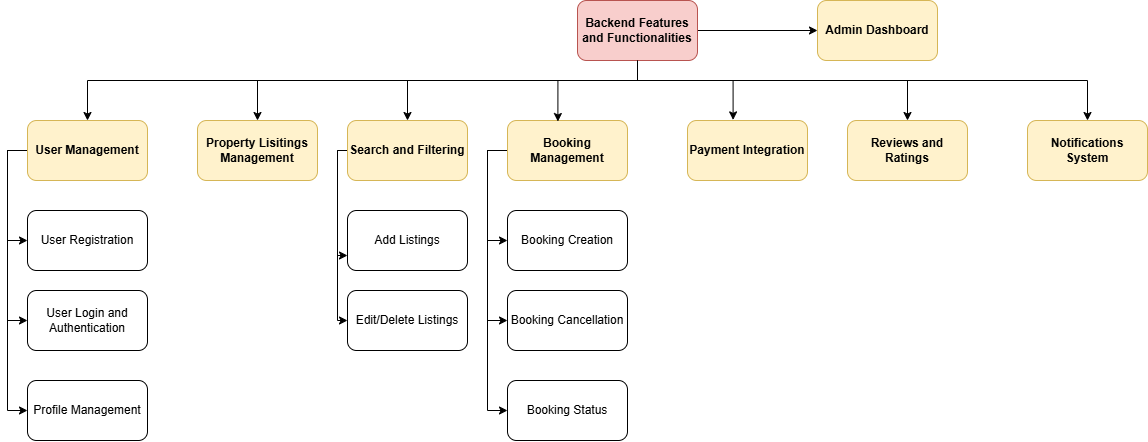

The diagram above was exported from draw.io. Its source (the exported page's mxGraphModel, read from the mxfile embedded in the PNG):
<mxGraphModel dx="868" dy="507" grid="1" gridSize="10" guides="1" tooltips="1" connect="1" arrows="1" fold="1" page="1" pageScale="1" pageWidth="827" pageHeight="1169" math="0" shadow="0">
  <root>
    <mxCell id="0" />
    <mxCell id="1" parent="0" />
    <mxCell id="XwYRpMS-t1vkuoIk7wyz-18" style="edgeStyle=orthogonalEdgeStyle;rounded=0;orthogonalLoop=1;jettySize=auto;html=1;entryX=0.5;entryY=0;entryDx=0;entryDy=0;" edge="1" parent="1" source="XwYRpMS-t1vkuoIk7wyz-1" target="XwYRpMS-t1vkuoIk7wyz-5">
      <mxGeometry relative="1" as="geometry">
        <Array as="points">
          <mxPoint x="640" y="100" />
          <mxPoint x="90" y="100" />
        </Array>
      </mxGeometry>
    </mxCell>
    <mxCell id="XwYRpMS-t1vkuoIk7wyz-19" style="edgeStyle=orthogonalEdgeStyle;rounded=0;orthogonalLoop=1;jettySize=auto;html=1;entryX=0.5;entryY=0;entryDx=0;entryDy=0;" edge="1" parent="1" source="XwYRpMS-t1vkuoIk7wyz-1" target="XwYRpMS-t1vkuoIk7wyz-3">
      <mxGeometry relative="1" as="geometry">
        <Array as="points">
          <mxPoint x="640" y="100" />
          <mxPoint x="260" y="100" />
        </Array>
      </mxGeometry>
    </mxCell>
    <mxCell id="XwYRpMS-t1vkuoIk7wyz-20" style="edgeStyle=orthogonalEdgeStyle;rounded=0;orthogonalLoop=1;jettySize=auto;html=1;entryX=0.5;entryY=0;entryDx=0;entryDy=0;" edge="1" parent="1" source="XwYRpMS-t1vkuoIk7wyz-1" target="XwYRpMS-t1vkuoIk7wyz-4">
      <mxGeometry relative="1" as="geometry">
        <Array as="points">
          <mxPoint x="640" y="100" />
          <mxPoint x="410" y="100" />
        </Array>
      </mxGeometry>
    </mxCell>
    <mxCell id="XwYRpMS-t1vkuoIk7wyz-26" style="edgeStyle=orthogonalEdgeStyle;rounded=0;orthogonalLoop=1;jettySize=auto;html=1;entryX=0.5;entryY=0;entryDx=0;entryDy=0;" edge="1" parent="1" source="XwYRpMS-t1vkuoIk7wyz-1" target="XwYRpMS-t1vkuoIk7wyz-12">
      <mxGeometry relative="1" as="geometry">
        <Array as="points">
          <mxPoint x="640" y="100" />
          <mxPoint x="910" y="100" />
        </Array>
      </mxGeometry>
    </mxCell>
    <mxCell id="XwYRpMS-t1vkuoIk7wyz-27" style="edgeStyle=orthogonalEdgeStyle;rounded=0;orthogonalLoop=1;jettySize=auto;html=1;" edge="1" parent="1" source="XwYRpMS-t1vkuoIk7wyz-1" target="XwYRpMS-t1vkuoIk7wyz-13">
      <mxGeometry relative="1" as="geometry">
        <Array as="points">
          <mxPoint x="640" y="100" />
          <mxPoint x="1090" y="100" />
        </Array>
      </mxGeometry>
    </mxCell>
    <mxCell id="XwYRpMS-t1vkuoIk7wyz-28" style="edgeStyle=orthogonalEdgeStyle;rounded=0;orthogonalLoop=1;jettySize=auto;html=1;" edge="1" parent="1" source="XwYRpMS-t1vkuoIk7wyz-1" target="XwYRpMS-t1vkuoIk7wyz-14">
      <mxGeometry relative="1" as="geometry" />
    </mxCell>
    <mxCell id="XwYRpMS-t1vkuoIk7wyz-1" value="Backend Features and Functionalities" style="rounded=1;whiteSpace=wrap;html=1;fillColor=#f8cecc;strokeColor=#b85450;fontStyle=1" vertex="1" parent="1">
      <mxGeometry x="580" y="20" width="120" height="60" as="geometry" />
    </mxCell>
    <mxCell id="XwYRpMS-t1vkuoIk7wyz-2" value="Add Listings" style="rounded=1;whiteSpace=wrap;html=1;" vertex="1" parent="1">
      <mxGeometry x="350" y="230" width="120" height="60" as="geometry" />
    </mxCell>
    <mxCell id="XwYRpMS-t1vkuoIk7wyz-3" value="Property Lisitings Management" style="rounded=1;whiteSpace=wrap;html=1;fillColor=#fff2cc;strokeColor=#d6b656;fontStyle=1" vertex="1" parent="1">
      <mxGeometry x="200" y="140" width="120" height="60" as="geometry" />
    </mxCell>
    <mxCell id="XwYRpMS-t1vkuoIk7wyz-30" style="edgeStyle=orthogonalEdgeStyle;rounded=0;orthogonalLoop=1;jettySize=auto;html=1;" edge="1" parent="1" source="XwYRpMS-t1vkuoIk7wyz-4" target="XwYRpMS-t1vkuoIk7wyz-10">
      <mxGeometry relative="1" as="geometry">
        <Array as="points">
          <mxPoint x="340" y="170" />
          <mxPoint x="340" y="340" />
        </Array>
      </mxGeometry>
    </mxCell>
    <mxCell id="XwYRpMS-t1vkuoIk7wyz-35" style="edgeStyle=orthogonalEdgeStyle;rounded=0;orthogonalLoop=1;jettySize=auto;html=1;entryX=0;entryY=0.75;entryDx=0;entryDy=0;" edge="1" parent="1" source="XwYRpMS-t1vkuoIk7wyz-4" target="XwYRpMS-t1vkuoIk7wyz-2">
      <mxGeometry relative="1" as="geometry">
        <Array as="points">
          <mxPoint x="340" y="170" />
          <mxPoint x="340" y="275" />
        </Array>
      </mxGeometry>
    </mxCell>
    <mxCell id="XwYRpMS-t1vkuoIk7wyz-4" value="Search and Filtering" style="rounded=1;whiteSpace=wrap;html=1;fillColor=#fff2cc;strokeColor=#d6b656;fontStyle=1" vertex="1" parent="1">
      <mxGeometry x="350" y="140" width="120" height="60" as="geometry" />
    </mxCell>
    <mxCell id="XwYRpMS-t1vkuoIk7wyz-36" style="edgeStyle=orthogonalEdgeStyle;rounded=0;orthogonalLoop=1;jettySize=auto;html=1;" edge="1" parent="1" source="XwYRpMS-t1vkuoIk7wyz-5" target="XwYRpMS-t1vkuoIk7wyz-6">
      <mxGeometry relative="1" as="geometry">
        <Array as="points">
          <mxPoint x="10" y="170" />
          <mxPoint x="10" y="430" />
        </Array>
      </mxGeometry>
    </mxCell>
    <mxCell id="XwYRpMS-t1vkuoIk7wyz-37" style="edgeStyle=orthogonalEdgeStyle;rounded=0;orthogonalLoop=1;jettySize=auto;html=1;" edge="1" parent="1" source="XwYRpMS-t1vkuoIk7wyz-5" target="XwYRpMS-t1vkuoIk7wyz-8">
      <mxGeometry relative="1" as="geometry">
        <Array as="points">
          <mxPoint x="10" y="170" />
          <mxPoint x="10" y="340" />
        </Array>
      </mxGeometry>
    </mxCell>
    <mxCell id="XwYRpMS-t1vkuoIk7wyz-39" style="edgeStyle=orthogonalEdgeStyle;rounded=0;orthogonalLoop=1;jettySize=auto;html=1;entryX=0;entryY=0.5;entryDx=0;entryDy=0;" edge="1" parent="1" source="XwYRpMS-t1vkuoIk7wyz-5" target="XwYRpMS-t1vkuoIk7wyz-9">
      <mxGeometry relative="1" as="geometry">
        <Array as="points">
          <mxPoint x="10" y="170" />
          <mxPoint x="10" y="260" />
        </Array>
      </mxGeometry>
    </mxCell>
    <mxCell id="XwYRpMS-t1vkuoIk7wyz-5" value="User Management" style="rounded=1;whiteSpace=wrap;html=1;fillColor=#fff2cc;strokeColor=#d6b656;fontStyle=1" vertex="1" parent="1">
      <mxGeometry x="30" y="140" width="120" height="60" as="geometry" />
    </mxCell>
    <mxCell id="XwYRpMS-t1vkuoIk7wyz-6" value="Profile Management" style="rounded=1;whiteSpace=wrap;html=1;" vertex="1" parent="1">
      <mxGeometry x="30" y="400" width="120" height="60" as="geometry" />
    </mxCell>
    <mxCell id="XwYRpMS-t1vkuoIk7wyz-40" style="edgeStyle=orthogonalEdgeStyle;rounded=0;orthogonalLoop=1;jettySize=auto;html=1;entryX=0;entryY=0.5;entryDx=0;entryDy=0;" edge="1" parent="1" source="XwYRpMS-t1vkuoIk7wyz-7" target="XwYRpMS-t1vkuoIk7wyz-17">
      <mxGeometry relative="1" as="geometry">
        <Array as="points">
          <mxPoint x="490" y="170" />
          <mxPoint x="490" y="430" />
        </Array>
      </mxGeometry>
    </mxCell>
    <mxCell id="XwYRpMS-t1vkuoIk7wyz-41" style="edgeStyle=orthogonalEdgeStyle;rounded=0;orthogonalLoop=1;jettySize=auto;html=1;entryX=0;entryY=0.5;entryDx=0;entryDy=0;" edge="1" parent="1" source="XwYRpMS-t1vkuoIk7wyz-7" target="XwYRpMS-t1vkuoIk7wyz-16">
      <mxGeometry relative="1" as="geometry">
        <Array as="points">
          <mxPoint x="490" y="170" />
          <mxPoint x="490" y="340" />
        </Array>
      </mxGeometry>
    </mxCell>
    <mxCell id="XwYRpMS-t1vkuoIk7wyz-43" style="edgeStyle=orthogonalEdgeStyle;rounded=0;orthogonalLoop=1;jettySize=auto;html=1;entryX=0;entryY=0.5;entryDx=0;entryDy=0;" edge="1" parent="1" source="XwYRpMS-t1vkuoIk7wyz-7" target="XwYRpMS-t1vkuoIk7wyz-15">
      <mxGeometry relative="1" as="geometry">
        <Array as="points">
          <mxPoint x="490" y="170" />
          <mxPoint x="490" y="260" />
        </Array>
      </mxGeometry>
    </mxCell>
    <mxCell id="XwYRpMS-t1vkuoIk7wyz-7" value="Booking Management" style="rounded=1;whiteSpace=wrap;html=1;fillColor=#fff2cc;strokeColor=#d6b656;fontStyle=1" vertex="1" parent="1">
      <mxGeometry x="510" y="140" width="120" height="60" as="geometry" />
    </mxCell>
    <mxCell id="XwYRpMS-t1vkuoIk7wyz-8" value="User Login and Authentication" style="rounded=1;whiteSpace=wrap;html=1;" vertex="1" parent="1">
      <mxGeometry x="30" y="310" width="120" height="60" as="geometry" />
    </mxCell>
    <mxCell id="XwYRpMS-t1vkuoIk7wyz-9" value="User Registration" style="rounded=1;whiteSpace=wrap;html=1;" vertex="1" parent="1">
      <mxGeometry x="30" y="230" width="120" height="60" as="geometry" />
    </mxCell>
    <mxCell id="XwYRpMS-t1vkuoIk7wyz-10" value="Edit/Delete Listings" style="rounded=1;whiteSpace=wrap;html=1;" vertex="1" parent="1">
      <mxGeometry x="350" y="310" width="120" height="60" as="geometry" />
    </mxCell>
    <mxCell id="XwYRpMS-t1vkuoIk7wyz-11" value="Payment Integration" style="rounded=1;whiteSpace=wrap;html=1;fillColor=#fff2cc;strokeColor=#d6b656;fontStyle=1" vertex="1" parent="1">
      <mxGeometry x="690" y="140" width="120" height="60" as="geometry" />
    </mxCell>
    <mxCell id="XwYRpMS-t1vkuoIk7wyz-12" value="Reviews and Ratings" style="rounded=1;whiteSpace=wrap;html=1;fillColor=#fff2cc;strokeColor=#d6b656;fontStyle=1" vertex="1" parent="1">
      <mxGeometry x="850" y="140" width="120" height="60" as="geometry" />
    </mxCell>
    <mxCell id="XwYRpMS-t1vkuoIk7wyz-13" value="Notifications System&lt;span style=&quot;color: rgba(0, 0, 0, 0); font-family: monospace; font-size: 0px; text-align: start; text-wrap-mode: nowrap;&quot;&gt;%3CmxGraphModel%3E%3Croot%3E%3CmxCell%20id%3D%220%22%2F%3E%3CmxCell%20id%3D%221%22%20parent%3D%220%22%2F%3E%3CmxCell%20id%3D%222%22%20value%3D%22%22%20style%3D%22rounded%3D1%3BwhiteSpace%3Dwrap%3Bhtml%3D1%3B%22%20vertex%3D%221%22%20parent%3D%221%22%3E%3CmxGeometry%20x%3D%22340%22%20y%3D%2240%22%20width%3D%22120%22%20height%3D%2260%22%20as%3D%22geometry%22%2F%3E%3C%2FmxCell%3E%3C%2Froot%3E%3C%2FmxGraphModel%3E&lt;/span&gt;" style="rounded=1;whiteSpace=wrap;html=1;fillColor=#fff2cc;strokeColor=#d6b656;fontStyle=1" vertex="1" parent="1">
      <mxGeometry x="1030" y="140" width="120" height="60" as="geometry" />
    </mxCell>
    <mxCell id="XwYRpMS-t1vkuoIk7wyz-14" value="Admin Dashboard" style="rounded=1;whiteSpace=wrap;html=1;fillColor=#fff2cc;strokeColor=#d6b656;fontStyle=1" vertex="1" parent="1">
      <mxGeometry x="820" y="20" width="120" height="60" as="geometry" />
    </mxCell>
    <mxCell id="XwYRpMS-t1vkuoIk7wyz-15" value="Booking Creation" style="rounded=1;whiteSpace=wrap;html=1;" vertex="1" parent="1">
      <mxGeometry x="510" y="230" width="120" height="60" as="geometry" />
    </mxCell>
    <mxCell id="XwYRpMS-t1vkuoIk7wyz-16" value="Booking Cancellation" style="rounded=1;whiteSpace=wrap;html=1;" vertex="1" parent="1">
      <mxGeometry x="510" y="310" width="120" height="60" as="geometry" />
    </mxCell>
    <mxCell id="XwYRpMS-t1vkuoIk7wyz-17" value="Booking Status" style="rounded=1;whiteSpace=wrap;html=1;" vertex="1" parent="1">
      <mxGeometry x="510" y="400" width="120" height="60" as="geometry" />
    </mxCell>
    <mxCell id="XwYRpMS-t1vkuoIk7wyz-21" style="edgeStyle=orthogonalEdgeStyle;rounded=0;orthogonalLoop=1;jettySize=auto;html=1;entryX=0.42;entryY=0.017;entryDx=0;entryDy=0;entryPerimeter=0;" edge="1" parent="1" source="XwYRpMS-t1vkuoIk7wyz-1" target="XwYRpMS-t1vkuoIk7wyz-7">
      <mxGeometry relative="1" as="geometry">
        <Array as="points">
          <mxPoint x="640" y="100" />
          <mxPoint x="560" y="100" />
        </Array>
      </mxGeometry>
    </mxCell>
    <mxCell id="XwYRpMS-t1vkuoIk7wyz-25" style="edgeStyle=orthogonalEdgeStyle;rounded=0;orthogonalLoop=1;jettySize=auto;html=1;entryX=0.38;entryY=-0.01;entryDx=0;entryDy=0;entryPerimeter=0;" edge="1" parent="1" source="XwYRpMS-t1vkuoIk7wyz-1" target="XwYRpMS-t1vkuoIk7wyz-11">
      <mxGeometry relative="1" as="geometry">
        <Array as="points">
          <mxPoint x="640" y="100" />
          <mxPoint x="736" y="100" />
        </Array>
      </mxGeometry>
    </mxCell>
  </root>
</mxGraphModel>